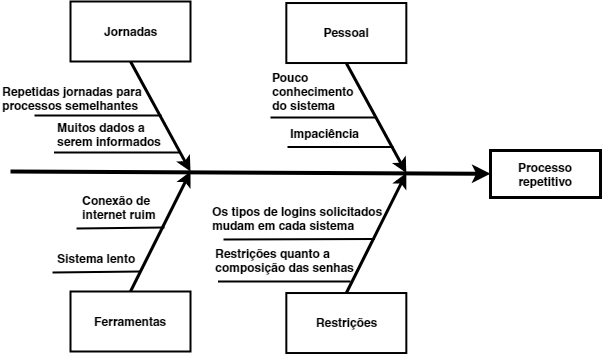

The diagram above was exported from draw.io. Its source (the exported page's mxGraphModel, read from the mxfile embedded in the PNG):
<mxGraphModel dx="754" dy="467" grid="1" gridSize="10" guides="1" tooltips="1" connect="1" arrows="1" fold="1" page="1" pageScale="1" pageWidth="826" pageHeight="1169" background="#ffffff" math="0" shadow="0">
  <root>
    <mxCell id="0" />
    <mxCell id="1" parent="0" />
    <mxCell id="8" value="Processo repetitivo" style="whiteSpace=wrap;strokeWidth=3;fontStyle=1" parent="1" vertex="1">
      <mxGeometry x="680" y="259" width="110" height="47" as="geometry" />
    </mxCell>
    <mxCell id="9" value="" style="edgeStyle=none;strokeWidth=4" parent="1" target="8" edge="1">
      <mxGeometry width="100" height="100" relative="1" as="geometry">
        <mxPoint x="200" y="280" as="sourcePoint" />
        <mxPoint x="240" y="230" as="targetPoint" />
      </mxGeometry>
    </mxCell>
    <mxCell id="143" value="Jornadas" style="whiteSpace=wrap;strokeWidth=2;fontStyle=1" parent="1" vertex="1">
      <mxGeometry x="260" y="109.99999999999994" width="120" height="60" as="geometry" />
    </mxCell>
    <mxCell id="144" value="Ferramentas" style="whiteSpace=wrap;strokeWidth=2;fontStyle=1" parent="1" vertex="1">
      <mxGeometry x="260" y="399.99999999999994" width="120" height="60" as="geometry" />
    </mxCell>
    <mxCell id="145" value="" style="edgeStyle=none;exitX=0.5;exitY=1;strokeWidth=3" parent="1" source="143" edge="1">
      <mxGeometry width="100" height="100" relative="1" as="geometry">
        <mxPoint x="320" y="189.99999999999991" as="sourcePoint" />
        <mxPoint x="380" y="279.99999999999994" as="targetPoint" />
      </mxGeometry>
    </mxCell>
    <mxCell id="146" value="" style="edgeStyle=none;exitX=0.5;exitY=0;strokeWidth=3" parent="1" edge="1">
      <mxGeometry width="100" height="100" relative="1" as="geometry">
        <mxPoint x="320.0000000000001" y="399.99999999999994" as="sourcePoint" />
        <mxPoint x="380" y="279.99999999999994" as="targetPoint" />
      </mxGeometry>
    </mxCell>
    <mxCell id="148" value="" style="edgeStyle=none;endArrow=none;strokeWidth=2" parent="1" edge="1">
      <mxGeometry width="100" height="100" relative="1" as="geometry">
        <mxPoint x="224" y="224" as="sourcePoint" />
        <mxPoint x="351" y="224" as="targetPoint" />
      </mxGeometry>
    </mxCell>
    <mxCell id="155" value="" style="edgeStyle=none;endArrow=none;strokeWidth=2;exitX=-0.029;exitY=1.183;exitDx=0;exitDy=0;exitPerimeter=0;" parent="1" source="ROxGwhKm6rOO2NrXI5il-282" edge="1">
      <mxGeometry width="100" height="100" relative="1" as="geometry">
        <mxPoint x="230" y="380" as="sourcePoint" />
        <mxPoint x="330" y="379.99999999999994" as="targetPoint" />
      </mxGeometry>
    </mxCell>
    <mxCell id="204" value="Pessoal" style="whiteSpace=wrap;strokeWidth=2;fontStyle=1" parent="1" vertex="1">
      <mxGeometry x="475.8333333333331" y="111.52777777777752" width="120" height="60" as="geometry" />
    </mxCell>
    <mxCell id="205" value="Restrições" style="whiteSpace=wrap;strokeWidth=2;fontStyle=1" parent="1" vertex="1">
      <mxGeometry x="475.8333333333331" y="401.52777777777754" width="120" height="60" as="geometry" />
    </mxCell>
    <mxCell id="206" value="" style="edgeStyle=none;exitX=0.5;exitY=1;strokeWidth=3" parent="1" source="204" edge="1">
      <mxGeometry width="100" height="100" relative="1" as="geometry">
        <mxPoint x="535.8333333333331" y="191.52777777777752" as="sourcePoint" />
        <mxPoint x="595.8333333333331" y="281.52777777777754" as="targetPoint" />
      </mxGeometry>
    </mxCell>
    <mxCell id="207" value="" style="edgeStyle=none;exitX=0.5;exitY=0;strokeWidth=3" parent="1" edge="1">
      <mxGeometry width="100" height="100" relative="1" as="geometry">
        <mxPoint x="535.8333333333333" y="401.52777777777754" as="sourcePoint" />
        <mxPoint x="595.8333333333331" y="281.52777777777754" as="targetPoint" />
      </mxGeometry>
    </mxCell>
    <mxCell id="208" value="" style="edgeStyle=none;endArrow=none;strokeWidth=2" parent="1" edge="1">
      <mxGeometry width="100" height="100" relative="1" as="geometry">
        <mxPoint x="460" y="226" as="sourcePoint" />
        <mxPoint x="565.8333333333331" y="226.02777777777752" as="targetPoint" />
      </mxGeometry>
    </mxCell>
    <mxCell id="215" value="" style="edgeStyle=none;endArrow=none;strokeWidth=2" parent="1" edge="1">
      <mxGeometry width="100" height="100" relative="1" as="geometry">
        <mxPoint x="413" y="348" as="sourcePoint" />
        <mxPoint x="564.333333333333" y="347.52777777777754" as="targetPoint" />
      </mxGeometry>
    </mxCell>
    <mxCell id="ROxGwhKm6rOO2NrXI5il-269" value="Os tipos de logins solicitados mudam em cada sistema" style="text;html=1;strokeColor=none;fillColor=none;align=left;verticalAlign=middle;whiteSpace=wrap;rounded=0;fontStyle=1" parent="1" vertex="1">
      <mxGeometry x="400" y="316.5" width="186" height="20" as="geometry" />
    </mxCell>
    <mxCell id="ROxGwhKm6rOO2NrXI5il-270" value="Pouco conhecimento do sistema" style="text;html=1;strokeColor=none;fillColor=none;align=left;verticalAlign=middle;whiteSpace=wrap;rounded=0;fontStyle=1" parent="1" vertex="1">
      <mxGeometry x="460" y="190" width="96" height="20" as="geometry" />
    </mxCell>
    <mxCell id="ROxGwhKm6rOO2NrXI5il-273" value="Repetidas jornadas para processos semelhantes" style="text;html=1;strokeColor=none;fillColor=none;align=left;verticalAlign=middle;whiteSpace=wrap;rounded=0;fontStyle=1" parent="1" vertex="1">
      <mxGeometry x="190" y="192" width="161" height="29" as="geometry" />
    </mxCell>
    <mxCell id="ROxGwhKm6rOO2NrXI5il-276" style="edgeStyle=orthogonalEdgeStyle;rounded=0;orthogonalLoop=1;jettySize=auto;html=1;exitX=0.5;exitY=1;exitDx=0;exitDy=0;" parent="1" edge="1">
      <mxGeometry relative="1" as="geometry">
        <mxPoint x="276" y="205" as="sourcePoint" />
        <mxPoint x="276" y="205" as="targetPoint" />
      </mxGeometry>
    </mxCell>
    <mxCell id="ROxGwhKm6rOO2NrXI5il-282" value="Sistema lento" style="text;html=1;strokeColor=none;fillColor=none;align=left;verticalAlign=middle;whiteSpace=wrap;rounded=0;fontStyle=1" parent="1" vertex="1">
      <mxGeometry x="245" y="357" width="104" height="20" as="geometry" />
    </mxCell>
    <mxCell id="ROxGwhKm6rOO2NrXI5il-287" value="Conexão de internet ruim" style="text;html=1;strokeColor=none;fillColor=none;align=left;verticalAlign=middle;whiteSpace=wrap;rounded=0;fontStyle=1" parent="1" vertex="1">
      <mxGeometry x="270" y="306" width="104" height="20" as="geometry" />
    </mxCell>
    <mxCell id="ROxGwhKm6rOO2NrXI5il-289" value="" style="edgeStyle=none;endArrow=none;strokeWidth=2;exitX=-0.029;exitY=1.183;exitDx=0;exitDy=0;exitPerimeter=0;" parent="1" edge="1">
      <mxGeometry width="100" height="100" relative="1" as="geometry">
        <mxPoint x="266" y="337" as="sourcePoint" />
        <mxPoint x="354" y="336" as="targetPoint" />
      </mxGeometry>
    </mxCell>
    <mxCell id="NdxIWDn-Z2qSoj4SMAKs-216" value="" style="edgeStyle=none;endArrow=none;strokeWidth=2" parent="1" edge="1">
      <mxGeometry width="100" height="100" relative="1" as="geometry">
        <mxPoint x="243.5" y="261" as="sourcePoint" />
        <mxPoint x="370.5" y="261" as="targetPoint" />
      </mxGeometry>
    </mxCell>
    <mxCell id="NdxIWDn-Z2qSoj4SMAKs-217" value="Muitos dados a serem informados" style="text;html=1;strokeColor=none;fillColor=none;align=left;verticalAlign=middle;whiteSpace=wrap;rounded=0;fontStyle=1" parent="1" vertex="1">
      <mxGeometry x="244.5" y="233" width="115" height="20" as="geometry" />
    </mxCell>
    <mxCell id="NdxIWDn-Z2qSoj4SMAKs-219" value="" style="edgeStyle=none;endArrow=none;strokeWidth=2" parent="1" edge="1">
      <mxGeometry width="100" height="100" relative="1" as="geometry">
        <mxPoint x="477" y="255.5" as="sourcePoint" />
        <mxPoint x="582.833333333333" y="255.5277777777775" as="targetPoint" />
      </mxGeometry>
    </mxCell>
    <mxCell id="NdxIWDn-Z2qSoj4SMAKs-220" value="Impaciência" style="text;html=1;strokeColor=none;fillColor=none;align=left;verticalAlign=middle;whiteSpace=wrap;rounded=0;fontStyle=1" parent="1" vertex="1">
      <mxGeometry x="478" y="231.5" width="96" height="20" as="geometry" />
    </mxCell>
    <mxCell id="PAQDgNUDoJYj2jEcdYSd-218" value="Restrições quanto a composição das senhas" style="text;html=1;strokeColor=none;fillColor=none;align=left;verticalAlign=middle;whiteSpace=wrap;rounded=0;fontStyle=1" parent="1" vertex="1">
      <mxGeometry x="402.5" y="359" width="181" height="20" as="geometry" />
    </mxCell>
    <mxCell id="PAQDgNUDoJYj2jEcdYSd-221" style="edgeStyle=orthogonalEdgeStyle;rounded=0;orthogonalLoop=1;jettySize=auto;html=1;exitX=0.5;exitY=1;exitDx=0;exitDy=0;" parent="1" source="PAQDgNUDoJYj2jEcdYSd-218" target="PAQDgNUDoJYj2jEcdYSd-218" edge="1">
      <mxGeometry relative="1" as="geometry" />
    </mxCell>
    <mxCell id="PAQDgNUDoJYj2jEcdYSd-222" value="" style="edgeStyle=none;endArrow=none;strokeWidth=2" parent="1" edge="1">
      <mxGeometry width="100" height="100" relative="1" as="geometry">
        <mxPoint x="407.5" y="390" as="sourcePoint" />
        <mxPoint x="540" y="390" as="targetPoint" />
      </mxGeometry>
    </mxCell>
  </root>
</mxGraphModel>